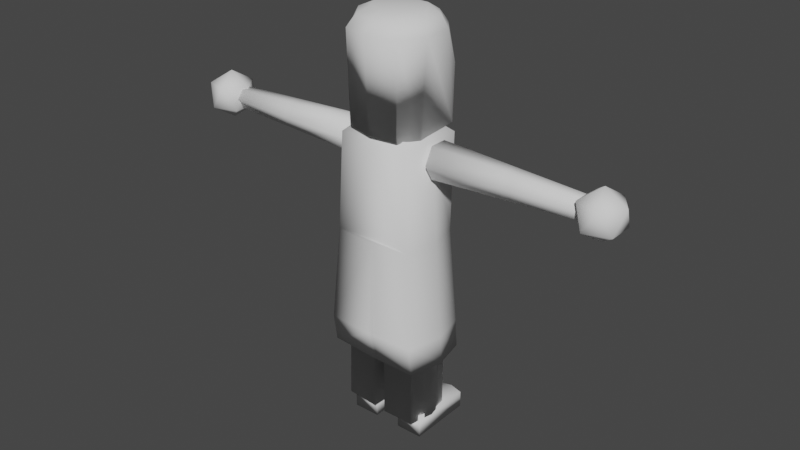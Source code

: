 # Source: MBlueVillager.blend  (saved by Blender 2.83.18; exported with 4.5.12 LTS)
import bpy
from mathutils import Matrix  # noqa: F401  (used for matrix-valued properties, if any)

bpy.ops.wm.read_factory_settings(use_empty=True)
scene = bpy.context.scene
scene.name = 'Scene'

# ---- collections
col_collection = bpy.data.collections.new('Collection'); scene.collection.children.link(col_collection)

# ---- materials (node trees are filled in below, after node groups)
mat_material = bpy.data.materials.new('Material')
mat_material.alpha_threshold = 0.0
mat_material.use_transparent_shadow = False
mat_material.line_color = (0.0, 0.0, 0.0, 1.0)

# ---- material node trees
mat_material.use_nodes = True; mat_material.node_tree.nodes.clear()
_N = mat_material.node_tree.nodes; _L = mat_material.node_tree.links
n0 = _N.new('ShaderNodeOutputMaterial'); n0.name = 'Material Output'; n0.location = (300, 300)
n1 = _N.new('ShaderNodeBsdfPrincipled'); n1.name = 'Principled BSDF'; n1.location = (10, 300)
n1.distribution = 'GGX'
n1.subsurface_method = 'BURLEY'
n1.inputs[2].default_value = 0.4
n1.inputs[3].default_value = 1.45
n1.inputs[27].default_value = (0.0, 0.0, 0.0, 1.0)
n1.inputs[28].default_value = 1.0
_L.new(n1.outputs[0], n0.inputs[0])
n0.is_active_output = True

# ---- world
world_world = bpy.data.worlds.new('World'); scene.world = world_world
world_world.use_nodes = True; world_world.node_tree.nodes.clear()
_N = world_world.node_tree.nodes; _L = world_world.node_tree.links
n0 = _N.new('ShaderNodeOutputWorld'); n0.name = 'World Output'; n0.location = (300, 300)
n1 = _N.new('ShaderNodeBackground'); n1.name = 'Background'; n1.location = (10, 300)
n1.inputs[0].default_value = (0.05088, 0.05088, 0.05088, 1.0)
_L.new(n1.outputs[0], n0.inputs[0])
n0.is_active_output = True
world_world.color = (0.05088, 0.05088, 0.05088)
world_world.use_sun_shadow = False
world_world.sun_shadow_jitter_overblur = 0.0

# ---- meshes
me_cube = bpy.data.meshes.new('Cube')
me_cube.from_pydata([(0.8054, 0.8463, 2.905), (0.4903, 0.5749, 0.6272), (0.8054, -0.7798, 2.905), (0.4903, -0.4212, 0.6272), (-0.8208, 0.8463, 2.905), (-0.5057, 0.5749, 0.6272), (-0.8208, -0.7798, 2.905), (-0.5057, -0.4212, 0.6272), (-0.007682, 0.6572, 0.6199), (-0.007682, -0.9142, 2.915), (-0.007682, -0.5035, 0.6199), (-0.007682, 1.242, 2.917), (-0.588, 0.07682, 0.6199), (1.158, 0.07682, 2.917), (-1.173, 0.07682, 2.917), (0.5726, 0.07682, 0.6199), (-0.007682, 0.07682, 3.435), (-1.061, 0.07682, 0.8933), (-0.9116, -0.8271, 0.9043), (-0.007682, 1.13, 0.8933), (-0.9116, 0.9807, 0.9043), (-0.007682, -0.9764, 0.8933), (0.8962, -0.8271, 0.9043), (1.046, 0.07682, 0.8933), (0.8962, 0.9807, 0.9043)], [], [(16, 14, 6), (21, 9, 6, 18), (17, 14, 4, 20), (23, 13, 2, 22), (19, 11, 0, 24), (20, 4, 11, 19), (22, 2, 9, 21), (16, 9, 2), (0, 11, 16), (24, 0, 13, 23), (18, 6, 14, 17), (4, 14, 16), (13, 16, 2), (9, 16, 6), (11, 4, 16), (13, 0, 16), (12, 7, 18, 17), (8, 5, 20, 19), (10, 3, 22, 21), (15, 1, 24, 23), (1, 8, 19, 24), (7, 10, 21, 18), (5, 12, 17, 20), (3, 15, 23, 22)])
me_cube.polygons.foreach_set('use_smooth', [True] * 24)
_uv = me_cube.uv_layers.new(name='UVMap')
_uv.uv.foreach_set('vector', [0.75, 0.625, 0.875, 0.625, 0.875, 0.75, 0.375, 0.875, 0.625, 0.875, 0.625, 1.0, 0.375, 1.0, 0.375, 0.125, 0.625, 0.125, 0.625, 0.25, 0.375, 0.25, 0.375, 0.625, 0.625, 0.625, 0.625, 0.75, 0.375, 0.75, 0.375, 0.375, 0.625, 0.375, 0.625, 0.5, 0.375, 0.5, 0.375, 0.25, 0.625, 0.25, 0.625, 0.375, 0.375, 0.375, 0.375, 0.75, 0.625, 0.75, 0.625, 0.875, 0.375, 0.875, 0.75, 0.625, 0.75, 0.75, 0.625, 0.75, 0.625, 0.5, 0.75, 0.5, 0.75, 0.625, 0.375, 0.5, 0.625, 0.5, 0.625, 0.625, 0.375, 0.625, 0.375, 0.0, 0.625, 0.0, 0.625, 0.125, 0.375, 0.125, 0.875, 0.5, 0.875, 0.625, 0.75, 0.625, 0.625, 0.625, 0.75, 0.625, 0.625, 0.75, 0.75, 0.75, 0.75, 0.625, 0.875, 0.75, 0.75, 0.5, 0.875, 0.5, 0.75, 0.625, 0.625, 0.625, 0.625, 0.5, 0.75, 0.625, 0.1428, 0.625, 0.1476, 0.7274, 0.125, 0.75, 0.125, 0.625, 0.25, 0.5178, 0.1476, 0.5226, 0.125, 0.5, 0.25, 0.5, 0.25, 0.7322, 0.3524, 0.7274, 0.375, 0.75, 0.25, 0.75, 0.3572, 0.625, 0.3524, 0.5226, 0.375, 0.5, 0.375, 0.625, 0.3524, 0.5226, 0.25, 0.5178, 0.25, 0.5, 0.375, 0.5, 0.1476, 0.7274, 0.25, 0.7322, 0.25, 0.75, 0.125, 0.75, 0.1476, 0.5226, 0.1428, 0.625, 0.125, 0.625, 0.125, 0.5, 0.3524, 0.7274, 0.3572, 0.625, 0.375, 0.625, 0.375, 0.75])
me_cube.materials.append(mat_material)
me_cube.use_remesh_preserve_volume = False
me_cube.use_remesh_preserve_attributes = False
me_cube.use_mirror_vertex_groups = False
me_cube.update()
me_cylinder_001 = bpy.data.meshes.new('Cylinder.001')
me_cylinder_001.from_pydata([(-6.941e-09, 0.7603, -0.5468), (-6.957e-08, 0.4192, 0.1469), (0.3363, 0.3989, 0.1469), (0.8473, 0.2746, -1.307), (0.5066, 0.1646, 0.1469), (0.8473, -0.276, -1.307), (0.5066, -0.1646, 0.1469), (0.5237, -0.7215, -1.307), (0.3131, -0.4309, 0.1469), (-7.229e-08, -0.8916, -1.307), (-3.2e-08, -0.5326, 0.1469), (-0.5237, -0.7215, -1.307), (-0.3131, -0.4309, 0.1469), (-0.8473, -0.276, -1.307), (-0.5066, -0.1646, 0.1469), (-0.8473, 0.2746, -1.307), (-0.5066, 0.1646, 0.1469), (-0.3363, 0.3989, 0.1469), (0.5878, 0.6832, -0.7067), (1.274e-08, 0.82, -0.7067), (0.8784, 0.309, -0.7067), (0.8978, -0.309, -0.7067), (0.5878, -0.809, -0.7067), (-7.468e-08, -1.0, -0.7067), (-0.5878, -0.809, -0.7067), (-0.8899, -0.309, -0.7067), (-0.876, 0.309, -0.7067), (-0.5878, 0.668, -0.7067), (3.004e-10, 0.6877, -0.1522), (1.029e-08, 0.8372, -1.649), (0.7347, 0.7135, -2.495), (0.7226, 0.689, -5.239), (0.7804, -0.3364, -5.299), (0.5699, -0.7789, -5.295), (-9.594e-08, -0.871, -5.2), (-0.5744, -0.7518, -5.167), (-0.8199, -0.3755, -5.194), (-0.7261, 0.4334, -5.197), (-0.7142, 0.7901, -2.852), (0.4791, 0.5492, -0.1474), (-6.299e-09, 0.6883, -0.1474), (0.7752, 0.2519, -0.1474), (0.7752, -0.2519, -0.1474), (0.4791, -0.6594, -0.1474), (-5.855e-08, -0.8151, -0.1474), (-0.4791, -0.6594, -0.1474), (-0.7752, -0.2519, -0.1474), (-0.7752, 0.2519, -0.1474), (-0.4791, 0.5355, -0.1474)], [(0, 29)], [(29, 19, 18, 30), (30, 18, 20, 31), (31, 20, 21, 32), (32, 21, 22, 33), (33, 22, 23, 34), (34, 23, 24, 35), (35, 24, 25, 36), (36, 25, 26, 37), (2, 1, 17, 16, 14, 12, 10, 8, 6, 4), (37, 26, 27, 38), (38, 27, 19, 29), (28, 19, 27, 48, 40), (21, 20, 41, 42), (22, 21, 42, 43), (20, 18, 39, 41), (23, 22, 43, 44), (24, 23, 44, 45), (25, 24, 45, 46), (26, 25, 46, 47), (27, 26, 47, 48), (18, 19, 28, 40, 39), (5, 3, 31, 32), (7, 5, 32, 33), (9, 7, 33, 34), (11, 9, 34, 35), (13, 11, 35, 36), (15, 13, 36, 37), (1, 2, 39, 40), (2, 4, 41, 39), (4, 6, 42, 41), (6, 8, 43, 42), (8, 10, 44, 43), (10, 12, 45, 44), (12, 14, 46, 45), (14, 16, 47, 46), (16, 17, 48, 47), (17, 1, 40, 48)])
me_cylinder_001.polygons.foreach_set('use_smooth', [True] * 37)
_uv = me_cylinder_001.uv_layers.new(name='UVMap')
_uv.uv.foreach_set('vector', [1.0, 0.5, 1.0, 1.0, 0.9, 1.0, 0.9, 0.5, 0.9, 0.5, 0.9, 1.0, 0.8, 1.0, 0.8, 0.5, 0.8, 0.5, 0.8, 1.0, 0.7, 1.0, 0.7, 0.5, 0.7, 0.5, 0.7, 1.0, 0.6, 1.0, 0.6, 0.5, 0.6, 0.5, 0.6, 1.0, 0.5, 1.0, 0.5, 0.5, 0.5, 0.5, 0.5, 1.0, 0.4, 1.0, 0.4, 0.5, 0.4, 0.5, 0.4, 1.0, 0.3, 1.0, 0.3, 0.5, 0.3, 0.5, 0.3, 1.0, 0.2, 1.0, 0.2, 0.5, 0.3307, 0.351, 0.25, 0.3625, 0.1693, 0.351, 0.1284, 0.2912, 0.1284, 0.2115, 0.1749, 0.1474, 0.25, 0.1229, 0.3251, 0.1474, 0.3716, 0.2115, 0.3716, 0.2912, 0.2, 0.5, 0.2, 1.0, 0.1, 1.0, 0.1, 0.5, 0.1, 0.5, 0.1, 1.0, -7.451e-08, 1.0, -7.451e-08, 0.5, 0.25, 0.4582, 0.25, 0.49, 0.1089, 0.4442, 0.135, 0.4083, 0.25, 0.4456, 0.4783, 0.1758, 0.4783, 0.3242, 0.436, 0.3104, 0.436, 0.1896, 0.3911, 0.05584, 0.4783, 0.1758, 0.436, 0.1896, 0.365, 0.09175, 0.4783, 0.3242, 0.3911, 0.4442, 0.365, 0.4083, 0.436, 0.3104, 0.25, 0.01, 0.3911, 0.05584, 0.365, 0.09175, 0.25, 0.05439, 0.1089, 0.05584, 0.25, 0.01, 0.25, 0.05439, 0.135, 0.09175, 0.02175, 0.1758, 0.1089, 0.05584, 0.135, 0.09175, 0.06396, 0.1896, 0.02175, 0.3242, 0.02175, 0.1758, 0.06396, 0.1896, 0.06396, 0.3104, 0.1089, 0.4442, 0.02175, 0.3242, 0.06396, 0.3104, 0.135, 0.4083, 0.3911, 0.4442, 0.25, 0.49, 0.25, 0.4582, 0.25, 0.4456, 0.365, 0.4083, 0.9458, 0.1864, 0.9458, 0.3136, 0.9783, 0.3242, 0.9783, 0.1758, 0.871, 0.08343, 0.9458, 0.1864, 0.9783, 0.1758, 0.8911, 0.05584, 0.75, 0.04411, 0.871, 0.08343, 0.8911, 0.05584, 0.75, 0.01, 0.629, 0.08343, 0.75, 0.04411, 0.75, 0.01, 0.6089, 0.05584, 0.5542, 0.1864, 0.629, 0.08343, 0.6089, 0.05584, 0.5217, 0.1758, 0.5542, 0.3136, 0.5542, 0.1864, 0.5217, 0.1758, 0.5217, 0.3242, 0.25, 0.3625, 0.3307, 0.351, 0.365, 0.4083, 0.25, 0.4456, 0.3307, 0.351, 0.3716, 0.2912, 0.436, 0.3104, 0.365, 0.4083, 0.3716, 0.2912, 0.3716, 0.2115, 0.436, 0.1896, 0.436, 0.3104, 0.3716, 0.2115, 0.3251, 0.1474, 0.365, 0.09175, 0.436, 0.1896, 0.3251, 0.1474, 0.25, 0.1229, 0.25, 0.05439, 0.365, 0.09175, 0.25, 0.1229, 0.1749, 0.1474, 0.135, 0.09175, 0.25, 0.05439, 0.1749, 0.1474, 0.1284, 0.2115, 0.06396, 0.1896, 0.135, 0.09175, 0.1284, 0.2115, 0.1284, 0.2912, 0.06396, 0.3104, 0.06396, 0.1896, 0.1284, 0.2912, 0.1693, 0.351, 0.135, 0.4083, 0.06396, 0.3104, 0.1693, 0.351, 0.25, 0.3625, 0.25, 0.4456, 0.135, 0.4083])
me_cylinder_001.use_remesh_fix_poles = True
me_cylinder_001.use_remesh_preserve_attributes = False
me_cylinder_001.use_mirror_vertex_groups = False
me_cylinder_001.update()
me_icosphere = bpy.data.meshes.new('Icosphere')
me_icosphere.from_pydata([(-3.928, 0.7164, -0.0009856), (2.561, 0.4204, -0.000986), (-3.928, 0.3629, -0.6489), (2.561, 0.2149, -0.3777), (-3.928, -0.3442, -0.6489), (2.561, -0.1962, -0.3777), (-3.928, -0.6977, -0.0009856), (2.561, -0.4018, -0.0009859), (-3.928, -0.3442, 0.647), (2.561, -0.1962, 0.3758), (-3.928, 0.3629, 0.647), (2.561, 0.2149, 0.3758), (-0.5415, 0.5619, -0.0009858), (-0.5415, 0.2856, -0.5074), (-0.5415, -0.267, -0.5074), (-0.5415, -0.5432, -0.0009858), (-0.5415, -0.267, 0.5054), (-0.5415, 0.2856, 0.5054), (-0.8883, 0.2935, -0.5219), (-0.8883, -0.2749, -0.5219), (-0.8883, -0.5591, -0.0009857), (-0.8883, -0.2749, 0.5199), (-0.8883, 0.2935, 0.5199), (-0.8883, 0.5778, -0.0009858)], [], [(12, 1, 3, 13), (13, 3, 5, 14), (14, 5, 7, 15), (15, 7, 9, 16), (3, 1, 11, 9, 7, 5), (16, 9, 11, 17), (17, 11, 1, 12), (0, 2, 4, 6, 8, 10), (22, 17, 12, 23), (21, 16, 17, 22), (20, 15, 16, 21), (19, 14, 15, 20), (18, 13, 14, 19), (23, 12, 13, 18), (0, 23, 18, 2), (2, 18, 19, 4), (4, 19, 20, 6), (6, 20, 21, 8), (8, 21, 22, 10), (10, 22, 23, 0)])
me_icosphere.polygons.foreach_set('use_smooth', [True] * 20)
_uv = me_icosphere.uv_layers.new(name='UVMap')
_uv.uv.foreach_set('vector', [1.0, 0.7609, 1.0, 1.0, 0.8333, 1.0, 0.8333, 0.7609, 0.8333, 0.7609, 0.8333, 1.0, 0.6667, 1.0, 0.6667, 0.7609, 0.6667, 0.7609, 0.6667, 1.0, 0.5, 1.0, 0.5, 0.7609, 0.5, 0.7609, 0.5, 1.0, 0.3333, 1.0, 0.3333, 0.7609, 0.4578, 0.37, 0.25, 0.49, 0.04215, 0.37, 0.04215, 0.13, 0.25, 0.01, 0.4578, 0.13, 0.3333, 0.7609, 0.3333, 1.0, 0.1667, 1.0, 0.1667, 0.7609, 0.1667, 0.7609, 0.1667, 1.0, -8.941e-08, 1.0, -8.941e-08, 0.7609, 0.75, 0.49, 0.9578, 0.37, 0.9578, 0.13, 0.75, 0.01, 0.5422, 0.13, 0.5422, 0.37, 0.1667, 0.7342, 0.1667, 0.7609, -8.941e-08, 0.7609, -8.941e-08, 0.7342, 0.3333, 0.7342, 0.3333, 0.7609, 0.1667, 0.7609, 0.1667, 0.7342, 0.5, 0.7342, 0.5, 0.7609, 0.3333, 0.7609, 0.3333, 0.7342, 0.6667, 0.7342, 0.6667, 0.7609, 0.5, 0.7609, 0.5, 0.7342, 0.8333, 0.7342, 0.8333, 0.7609, 0.6667, 0.7609, 0.6667, 0.7342, 1.0, 0.7342, 1.0, 0.7609, 0.8333, 0.7609, 0.8333, 0.7342, 1.0, 0.5, 1.0, 0.7342, 0.8333, 0.7342, 0.8333, 0.5, 0.8333, 0.5, 0.8333, 0.7342, 0.6667, 0.7342, 0.6667, 0.5, 0.6667, 0.5, 0.6667, 0.7342, 0.5, 0.7342, 0.5, 0.5, 0.5, 0.5, 0.5, 0.7342, 0.3333, 0.7342, 0.3333, 0.5, 0.3333, 0.5, 0.3333, 0.7342, 0.1667, 0.7342, 0.1667, 0.5, 0.1667, 0.5, 0.1667, 0.7342, -8.941e-08, 0.7342, -8.941e-08, 0.5])
me_icosphere.use_remesh_fix_poles = True
me_icosphere.use_remesh_preserve_attributes = False
me_icosphere.use_mirror_vertex_groups = False
me_icosphere.update()
me_icosphere_001 = bpy.data.meshes.new('Icosphere.001')
me_icosphere_001.from_pydata([(3.959, -0.6977, -0.0009858), (-2.53, -0.4018, -0.0009856), (3.959, -0.3442, -0.6489), (-2.53, -0.1962, -0.3777), (3.959, 0.3629, -0.6489), (-2.53, 0.2149, -0.3777), (3.959, 0.7164, -0.0009857), (-2.53, 0.4204, -0.0009856), (3.959, 0.3629, 0.647), (-2.53, 0.2149, 0.3758), (3.959, -0.3442, 0.647), (-2.53, -0.1962, 0.3758), (0.5727, -0.5432, -0.0009857), (0.5727, -0.267, -0.5074), (0.5727, 0.2856, -0.5074), (0.5727, 0.5619, -0.0009856), (0.5727, 0.2856, 0.5054), (0.5727, -0.267, 0.5054), (0.9195, -0.2749, -0.5219), (0.9195, 0.2935, -0.5219), (0.9195, 0.5778, -0.0009856), (0.9195, 0.2935, 0.5199), (0.9195, -0.2749, 0.5199), (0.9195, -0.5591, -0.0009857)], [], [(12, 1, 3, 13), (13, 3, 5, 14), (14, 5, 7, 15), (15, 7, 9, 16), (3, 1, 11, 9, 7, 5), (16, 9, 11, 17), (17, 11, 1, 12), (0, 2, 4, 6, 8, 10), (22, 17, 12, 23), (21, 16, 17, 22), (20, 15, 16, 21), (19, 14, 15, 20), (18, 13, 14, 19), (23, 12, 13, 18), (0, 23, 18, 2), (2, 18, 19, 4), (4, 19, 20, 6), (6, 20, 21, 8), (8, 21, 22, 10), (10, 22, 23, 0)])
me_icosphere_001.polygons.foreach_set('use_smooth', [True] * 20)
_uv = me_icosphere_001.uv_layers.new(name='UVMap')
_uv.uv.foreach_set('vector', [1.0, 0.7609, 1.0, 1.0, 0.8333, 1.0, 0.8333, 0.7609, 0.8333, 0.7609, 0.8333, 1.0, 0.6667, 1.0, 0.6667, 0.7609, 0.6667, 0.7609, 0.6667, 1.0, 0.5, 1.0, 0.5, 0.7609, 0.5, 0.7609, 0.5, 1.0, 0.3333, 1.0, 0.3333, 0.7609, 0.4578, 0.37, 0.25, 0.49, 0.04215, 0.37, 0.04215, 0.13, 0.25, 0.01, 0.4578, 0.13, 0.3333, 0.7609, 0.3333, 1.0, 0.1667, 1.0, 0.1667, 0.7609, 0.1667, 0.7609, 0.1667, 1.0, -8.941e-08, 1.0, -8.941e-08, 0.7609, 0.75, 0.49, 0.9578, 0.37, 0.9578, 0.13, 0.75, 0.01, 0.5422, 0.13, 0.5422, 0.37, 0.1667, 0.7342, 0.1667, 0.7609, -8.941e-08, 0.7609, -8.941e-08, 0.7342, 0.3333, 0.7342, 0.3333, 0.7609, 0.1667, 0.7609, 0.1667, 0.7342, 0.5, 0.7342, 0.5, 0.7609, 0.3333, 0.7609, 0.3333, 0.7342, 0.6667, 0.7342, 0.6667, 0.7609, 0.5, 0.7609, 0.5, 0.7342, 0.8333, 0.7342, 0.8333, 0.7609, 0.6667, 0.7609, 0.6667, 0.7342, 1.0, 0.7342, 1.0, 0.7609, 0.8333, 0.7609, 0.8333, 0.7342, 1.0, 0.5, 1.0, 0.7342, 0.8333, 0.7342, 0.8333, 0.5, 0.8333, 0.5, 0.8333, 0.7342, 0.6667, 0.7342, 0.6667, 0.5, 0.6667, 0.5, 0.6667, 0.7342, 0.5, 0.7342, 0.5, 0.5, 0.5, 0.5, 0.5, 0.7342, 0.3333, 0.7342, 0.3333, 0.5, 0.3333, 0.5, 0.3333, 0.7342, 0.1667, 0.7342, 0.1667, 0.5, 0.1667, 0.5, 0.1667, 0.7342, -8.941e-08, 0.7342, -8.941e-08, 0.5])
me_icosphere_001.use_remesh_fix_poles = True
me_icosphere_001.use_remesh_preserve_attributes = False
me_icosphere_001.use_mirror_vertex_groups = False
me_icosphere_001.update()
me_cube_003 = bpy.data.meshes.new('Cube.003')
me_cube_003.from_pydata([(0.03457, 1.067, 4.068), (-1.988, -0.9088, 13.14), (-2.23, 1.017, 13.14), (2.03, -0.9259, 13.14), (2.272, 0.9824, 13.14), (-2.271, -0.9477, 5.077), (-2.071, 0.9565, 5.077), (2.171, 0.9518, 5.077), (2.119, -0.9477, 5.077), (0.004187, 1.248, 13.14), (0.004187, -0.936, 13.14), (0.06158, -1.043, 5.077), (0.06158, 1.05, 5.077), (-2.358, 0.05391, 13.14), (2.327, 0.05391, 13.14), (2.555, 0.05097, 5.077), (-2.564, 0.05097, 5.077), (2.442, 0.05434, -5.132), (2.174, 0.7485, -5.131), (0.2877, -0.7206, -5.137), (2.132, -0.7206, -5.135), (0.2869, 0.8273, -5.133), (-2.332, 0.03409, -5.058), (-2.146, -0.6576, -5.059), (-0.2468, 0.8179, -5.148), (-2.006, 0.8046, -5.055), (-0.3006, -0.7275, -5.057), (2.511, 1.078, -2.934), (2.454, -1.047, -2.934), (0.1344, 1.182, -2.934), (0.1344, -1.097, -2.934), (2.919, 0.06741, -2.934), (-2.661, -1.078, -2.749), (-0.05138, 1.187, -2.873), (-2.443, 1.086, -2.749), (-0.03368, -1.181, -2.783), (-2.979, 0.05467, -2.749), (-1.026, 0.06215, 14.3), (-0.9705, 0.6089, 14.3), (0.006216, 0.7399, 14.3), (0.9976, 0.5893, 14.3), (1.022, 0.06215, 14.3), (0.8918, -0.4942, 14.3), (0.006216, -0.4999, 14.3), (-0.8645, -0.4845, 14.3), (-2.922, 0.04491, -5.047), (-2.655, -0.9513, -5.047), (-0.2959, 1.128, -5.158), (-2.471, 1.112, -5.047), (-0.3588, -1.038, -5.047), (3.045, 0.05445, -5.14), (2.664, 1.042, -5.14), (0.3331, -1.03, -5.14), (2.612, -1.03, -5.14), (0.3331, 1.139, -5.14), (2.446, 0.05668, -10.56), (2.178, 0.7508, -10.56), (0.2911, -0.7183, -10.56), (2.136, -0.7182, -10.56), (0.2903, 0.8296, -10.56), (-2.389, 0.01585, -10.37), (-2.203, -0.6758, -10.37), (-0.3043, 0.7997, -10.46), (-2.063, 0.7863, -10.37), (-0.3581, -0.7458, -10.37)], [], [(35, 32, 46, 49), (16, 13, 2, 6), (10, 1, 5, 11, 8, 3), (15, 14, 3, 8), (31, 15, 8, 28), (29, 12, 7, 27), (28, 8, 11, 30), (9, 4, 7, 12, 6, 2), (34, 6, 12, 0, 33), (36, 34, 48, 45), (32, 36, 45, 46), (27, 7, 15, 31), (7, 4, 14, 15), (5, 1, 13, 16), (35, 49, 52, 30), (51, 27, 31, 50), (53, 28, 30, 52), (54, 29, 27, 51), (50, 31, 28, 53), (5, 16, 36, 32), (29, 54, 47, 33), (12, 29, 33, 0), (16, 6, 34, 36), (48, 34, 33, 47), (11, 5, 32, 35), (35, 30, 11), (1, 10, 43, 44), (37, 44, 43, 42, 41, 40, 39, 38), (9, 2, 38, 39), (4, 9, 39, 40), (14, 4, 40, 41), (10, 3, 42, 43), (13, 1, 44, 37), (3, 14, 41, 42), (2, 13, 37, 38), (25, 24, 62, 63), (22, 23, 46, 45), (24, 25, 48, 47), (23, 26, 49, 46), (17, 18, 51, 50), (19, 20, 53, 52), (18, 21, 54, 51), (25, 22, 45, 48), (20, 17, 50, 53), (26, 19, 52, 49), (21, 24, 47, 54), (19, 21, 59, 57), (26, 24, 21, 19), (57, 59, 56, 55, 58), (17, 20, 58, 55), (21, 18, 56, 59), (18, 17, 55, 56), (20, 19, 57, 58), (60, 63, 62, 64, 61), (24, 26, 64, 62), (22, 25, 63, 60), (26, 23, 61, 64), (23, 22, 60, 61)])
me_cube_003.polygons.foreach_set('use_smooth', [True] * 58)
_uv = me_cube_003.uv_layers.new(name='UVMap')
_uv.uv.foreach_set('vector', [0.4857, 0.875, 0.4857, 1.0, 0.375, 1.0, 0.375, 0.875, 0.5883, 0.125, 0.625, 0.125, 0.625, 0.25, 0.5883, 0.25, 0.625, 0.875, 0.625, 1.0, 0.5883, 1.0, 0.5883, 0.875, 0.5883, 0.75, 0.625, 0.75, 0.5883, 0.625, 0.625, 0.625, 0.625, 0.75, 0.5883, 0.75, 0.4801, 0.625, 0.5883, 0.625, 0.5883, 0.75, 0.4801, 0.75, 0.4801, 0.375, 0.5883, 0.375, 0.5883, 0.5, 0.4801, 0.5, 0.4801, 0.75, 0.5883, 0.75, 0.5883, 0.875, 0.4801, 0.875, 0.625, 0.375, 0.625, 0.5, 0.5883, 0.5, 0.5883, 0.375, 0.5883, 0.25, 0.625, 0.25, 0.4857, 0.25, 0.5883, 0.25, 0.5883, 0.375, 0.5883, 0.375, 0.4857, 0.375, 0.4857, 0.125, 0.4857, 0.25, 0.375, 0.25, 0.375, 0.125, 0.4857, 0.0, 0.4857, 0.125, 0.375, 0.125, 0.375, 0.0, 0.4801, 0.5, 0.5883, 0.5, 0.5883, 0.625, 0.4801, 0.625, 0.5883, 0.5, 0.625, 0.5, 0.625, 0.625, 0.5883, 0.625, 0.5883, 0.0, 0.625, 0.0, 0.625, 0.125, 0.5883, 0.125, 0.4857, 0.875, 0.375, 0.875, 0.375, 0.875, 0.4801, 0.875, 0.375, 0.5, 0.4801, 0.5, 0.4801, 0.625, 0.375, 0.625, 0.375, 0.75, 0.4801, 0.75, 0.4801, 0.875, 0.375, 0.875, 0.375, 0.375, 0.4801, 0.375, 0.4801, 0.5, 0.375, 0.5, 0.375, 0.625, 0.4801, 0.625, 0.4801, 0.75, 0.375, 0.75, 0.5883, 0.0, 0.5883, 0.125, 0.4857, 0.125, 0.4857, 0.0, 0.4801, 0.375, 0.375, 0.375, 0.375, 0.375, 0.4857, 0.375, 0.5883, 0.375, 0.4801, 0.375, 0.4857, 0.375, 0.5883, 0.375, 0.5883, 0.125, 0.5883, 0.25, 0.4857, 0.25, 0.4857, 0.125, 0.375, 0.25, 0.4857, 0.25, 0.4857, 0.375, 0.375, 0.375, 0.5883, 0.875, 0.5883, 1.0, 0.4857, 1.0, 0.4857, 0.875, 0.4857, 0.875, 0.4801, 0.875, 0.5883, 0.875, 0.625, 1.0, 0.625, 0.875, 0.625, 0.875, 0.625, 1.0, 0.875, 0.625, 0.875, 0.75, 0.75, 0.75, 0.625, 0.75, 0.625, 0.625, 0.625, 0.5, 0.75, 0.5, 0.875, 0.5, 0.625, 0.375, 0.625, 0.25, 0.625, 0.25, 0.625, 0.375, 0.625, 0.5, 0.625, 0.375, 0.625, 0.375, 0.625, 0.5, 0.625, 0.625, 0.625, 0.5, 0.625, 0.5, 0.625, 0.625, 0.625, 0.875, 0.625, 0.75, 0.625, 0.75, 0.625, 0.875, 0.625, 0.125, 0.625, 0.0, 0.625, 0.0, 0.625, 0.125, 0.625, 0.75, 0.625, 0.625, 0.625, 0.625, 0.625, 0.75, 0.625, 0.25, 0.625, 0.125, 0.625, 0.125, 0.625, 0.25, 0.375, 0.2716, 0.375, 0.4076, 0.375, 0.4076, 0.375, 0.2716, 0.375, 0.2514, 0.375, 0.8769, 0.375, 1.0, 0.375, 0.125, 0.375, 0.4076, 0.375, 0.2716, 0.375, 0.25, 0.375, 0.375, 0.375, 0.8769, 0.375, 0.8319, 0.375, 0.875, 0.375, 1.0, 0.375, 0.6227, 0.375, 0.5177, 0.375, 0.5, 0.375, 0.625, 0.375, 0.8259, 0.375, 0.7317, 0.375, 0.75, 0.375, 0.875, 0.375, 0.5177, 0.375, 0.4147, 0.375, 0.375, 0.375, 0.5, 0.375, 0.2716, 0.375, 0.2514, 0.375, 0.125, 0.375, 0.25, 0.375, 0.7317, 0.375, 0.6227, 0.375, 0.625, 0.375, 0.75, 0.375, 0.8319, 0.375, 0.8259, 0.375, 0.875, 0.375, 0.875, 0.375, 0.4147, 0.375, 0.4076, 0.375, 0.375, 0.375, 0.375, 0.375, 0.8259, 0.375, 0.4147, 0.375, 0.4147, 0.375, 0.8259, 0.375, 0.8319, 0.375, 0.4076, 0.375, 0.4147, 0.375, 0.8259, 0.375, 0.8259, 0.375, 0.4147, 0.375, 0.5177, 0.375, 0.6227, 0.375, 0.7317, 0.375, 0.6227, 0.375, 0.7317, 0.375, 0.7317, 0.375, 0.6227, 0.375, 0.4147, 0.375, 0.5177, 0.375, 0.5177, 0.375, 0.4147, 0.375, 0.5177, 0.375, 0.6227, 0.375, 0.6227, 0.375, 0.5177, 0.375, 0.7317, 0.375, 0.8259, 0.375, 0.8259, 0.375, 0.7317, 0.375, 0.2514, 0.375, 0.2716, 0.375, 0.4076, 0.375, 0.8319, 0.375, 0.8769, 0.375, 0.4076, 0.375, 0.8319, 0.375, 0.8319, 0.375, 0.4076, 0.375, 0.2514, 0.375, 0.2716, 0.375, 0.2716, 0.375, 0.2514, 0.375, 0.8319, 0.375, 0.8769, 0.375, 0.8769, 0.375, 0.8319, 0.375, 0.8769, 0.375, 0.2514, 0.375, 0.2514, 0.375, 0.8769])
me_cube_003.use_remesh_fix_poles = True
me_cube_003.use_remesh_preserve_attributes = False
me_cube_003.use_mirror_vertex_groups = False
me_cube_003.update()
me_cube_001 = bpy.data.meshes.new('Cube.001')
me_cube_001.from_pydata([(-0.757, -0.9661, -0.8544), (-0.757, -0.9661, 1.146), (-0.757, 1.034, -0.8544), (-0.757, 1.034, 0.5254), (0.7589, -0.9661, -0.8544), (0.7589, -0.9661, 1.146), (0.7589, 1.034, -0.8544), (0.7589, 1.034, 0.5254), (-0.0328, 1.149, -0.8544), (-0.0328, 1.149, 0.5254), (-0.0328, -0.9661, -0.8544), (-0.0328, -0.9661, 1.146)], [], [(0, 1, 3, 2), (8, 9, 7, 6), (6, 7, 5, 4), (10, 11, 1, 0), (8, 6, 4, 10), (9, 3, 1, 11), (7, 9, 11, 5), (2, 8, 10, 0), (4, 5, 11, 10), (2, 3, 9, 8)])
me_cube_001.polygons.foreach_set('use_smooth', [True] * 10)
_uv = me_cube_001.uv_layers.new(name='UVMap')
_uv.uv.foreach_set('vector', [0.375, 0.0, 0.625, 0.0, 0.625, 0.25, 0.375, 0.25, 0.375, 0.375, 0.625, 0.375, 0.625, 0.5, 0.375, 0.5, 0.375, 0.5, 0.625, 0.5, 0.625, 0.75, 0.375, 0.75, 0.375, 0.875, 0.625, 0.875, 0.625, 1.0, 0.375, 1.0, 0.25, 0.5, 0.375, 0.5, 0.375, 0.75, 0.25, 0.75, 0.75, 0.5, 0.875, 0.5, 0.875, 0.75, 0.75, 0.75, 0.625, 0.5, 0.75, 0.5, 0.75, 0.75, 0.625, 0.75, 0.125, 0.5, 0.25, 0.5, 0.25, 0.75, 0.125, 0.75, 0.375, 0.75, 0.625, 0.75, 0.625, 0.875, 0.375, 0.875, 0.375, 0.25, 0.625, 0.25, 0.625, 0.375, 0.375, 0.375])
me_cube_001.use_remesh_fix_poles = True
me_cube_001.use_remesh_preserve_attributes = False
me_cube_001.use_mirror_vertex_groups = False
me_cube_001.update()
me_cube_002 = bpy.data.meshes.new('Cube.002')
me_cube_002.from_pydata([(-0.757, -0.9661, -0.8544), (-0.757, -0.9661, 1.146), (-0.757, 1.034, -0.8544), (-0.757, 1.034, 0.5254), (0.7589, -0.9661, -0.8544), (0.7589, -0.9661, 1.146), (0.7589, 1.034, -0.8544), (0.7589, 1.034, 0.5254), (-0.0328, 1.149, -0.8544), (-0.0328, 1.149, 0.5254), (-0.0328, -0.9661, -0.8544), (-0.0328, -0.9661, 1.146)], [], [(0, 1, 3, 2), (8, 9, 7, 6), (6, 7, 5, 4), (10, 11, 1, 0), (8, 6, 4, 10), (9, 3, 1, 11), (7, 9, 11, 5), (2, 8, 10, 0), (4, 5, 11, 10), (2, 3, 9, 8)])
me_cube_002.polygons.foreach_set('use_smooth', [True] * 10)
_uv = me_cube_002.uv_layers.new(name='UVMap')
_uv.uv.foreach_set('vector', [0.375, 0.0, 0.625, 0.0, 0.625, 0.25, 0.375, 0.25, 0.375, 0.375, 0.625, 0.375, 0.625, 0.5, 0.375, 0.5, 0.375, 0.5, 0.625, 0.5, 0.625, 0.75, 0.375, 0.75, 0.375, 0.875, 0.625, 0.875, 0.625, 1.0, 0.375, 1.0, 0.25, 0.5, 0.375, 0.5, 0.375, 0.75, 0.25, 0.75, 0.75, 0.5, 0.875, 0.5, 0.875, 0.75, 0.75, 0.75, 0.625, 0.5, 0.75, 0.5, 0.75, 0.75, 0.625, 0.75, 0.125, 0.5, 0.25, 0.5, 0.25, 0.75, 0.125, 0.75, 0.375, 0.75, 0.625, 0.75, 0.625, 0.875, 0.375, 0.875, 0.375, 0.25, 0.625, 0.25, 0.625, 0.375, 0.375, 0.375])
me_cube_002.use_remesh_fix_poles = True
me_cube_002.use_remesh_preserve_attributes = False
me_cube_002.use_mirror_vertex_groups = False
me_cube_002.update()
me_icosphere_002 = bpy.data.meshes.new('Icosphere.002')
me_icosphere_002.from_pydata([(2.796, -0.02102, -0.9978), (3.52, -0.5467, -0.445), (2.52, -0.8717, -0.445), (1.902, -0.02102, -0.445), (2.52, 0.8296, -0.445), (3.52, 0.5047, -0.445), (3.073, -0.8717, 0.4494), (2.073, -0.5467, 0.4494), (2.073, 0.5047, 0.4494), (3.073, 0.8296, 0.4494), (3.691, -0.02102, 0.4494), (2.796, -0.02102, 1.002)], [], [(0, 1, 2), (1, 0, 5), (0, 2, 3), (0, 3, 4), (0, 4, 5), (1, 5, 10), (2, 1, 6), (3, 2, 7), (4, 3, 8), (5, 4, 9), (1, 10, 6), (2, 6, 7), (3, 7, 8), (4, 8, 9), (5, 9, 10), (6, 10, 11), (7, 6, 11), (8, 7, 11), (9, 8, 11), (10, 9, 11)])
me_icosphere_002.polygons.foreach_set('use_smooth', [True] * 20)
_uv = me_icosphere_002.uv_layers.new(name='UVMap')
_uv.uv.foreach_set('vector', [0.8182, 0.0, 0.7273, 0.1575, 0.9091, 0.1575, 0.7273, 0.1575, 0.6364, 0.0, 0.5455, 0.1575, 0.09091, 0.0, 0.0, 0.1575, 0.1818, 0.1575, 0.2727, 0.0, 0.1818, 0.1575, 0.3636, 0.1575, 0.4545, 0.0, 0.3636, 0.1575, 0.5455, 0.1575, 0.7273, 0.1575, 0.5455, 0.1575, 0.6364, 0.3149, 0.9091, 0.1575, 0.7273, 0.1575, 0.8182, 0.3149, 0.1818, 0.1575, 0.0, 0.1575, 0.09091, 0.3149, 0.3636, 0.1575, 0.1818, 0.1575, 0.2727, 0.3149, 0.5455, 0.1575, 0.3636, 0.1575, 0.4545, 0.3149, 0.7273, 0.1575, 0.6364, 0.3149, 0.8182, 0.3149, 0.9091, 0.1575, 0.8182, 0.3149, 1.0, 0.3149, 0.1818, 0.1575, 0.09091, 0.3149, 0.2727, 0.3149, 0.3636, 0.1575, 0.2727, 0.3149, 0.4545, 0.3149, 0.5455, 0.1575, 0.4545, 0.3149, 0.6364, 0.3149, 0.8182, 0.3149, 0.6364, 0.3149, 0.7273, 0.4724, 1.0, 0.3149, 0.8182, 0.3149, 0.9091, 0.4724, 0.2727, 0.3149, 0.09091, 0.3149, 0.1818, 0.4724, 0.4545, 0.3149, 0.2727, 0.3149, 0.3636, 0.4724, 0.6364, 0.3149, 0.4545, 0.3149, 0.5455, 0.4724])
me_icosphere_002.use_remesh_fix_poles = True
me_icosphere_002.use_remesh_preserve_attributes = False
me_icosphere_002.use_mirror_vertex_groups = False
me_icosphere_002.update()
me_icosphere_003 = bpy.data.meshes.new('Icosphere.003')
me_icosphere_003.from_pydata([(-2.867, -0.02102, -0.9978), (-2.143, -0.5467, -0.445), (-3.143, -0.8717, -0.445), (-3.761, -0.02102, -0.445), (-3.143, 0.8296, -0.445), (-2.143, 0.5047, -0.445), (-2.59, -0.8717, 0.4494), (-3.59, -0.5467, 0.4494), (-3.59, 0.5047, 0.4494), (-2.59, 0.8296, 0.4494), (-1.972, -0.02102, 0.4494), (-2.867, -0.02102, 1.002)], [], [(0, 1, 2), (1, 0, 5), (0, 2, 3), (0, 3, 4), (0, 4, 5), (1, 5, 10), (2, 1, 6), (3, 2, 7), (4, 3, 8), (5, 4, 9), (1, 10, 6), (2, 6, 7), (3, 7, 8), (4, 8, 9), (5, 9, 10), (6, 10, 11), (7, 6, 11), (8, 7, 11), (9, 8, 11), (10, 9, 11)])
me_icosphere_003.polygons.foreach_set('use_smooth', [True] * 20)
_uv = me_icosphere_003.uv_layers.new(name='UVMap')
_uv.uv.foreach_set('vector', [0.8182, 0.0, 0.7273, 0.1575, 0.9091, 0.1575, 0.7273, 0.1575, 0.6364, 0.0, 0.5455, 0.1575, 0.09091, 0.0, 0.0, 0.1575, 0.1818, 0.1575, 0.2727, 0.0, 0.1818, 0.1575, 0.3636, 0.1575, 0.4545, 0.0, 0.3636, 0.1575, 0.5455, 0.1575, 0.7273, 0.1575, 0.5455, 0.1575, 0.6364, 0.3149, 0.9091, 0.1575, 0.7273, 0.1575, 0.8182, 0.3149, 0.1818, 0.1575, 0.0, 0.1575, 0.09091, 0.3149, 0.3636, 0.1575, 0.1818, 0.1575, 0.2727, 0.3149, 0.5455, 0.1575, 0.3636, 0.1575, 0.4545, 0.3149, 0.7273, 0.1575, 0.6364, 0.3149, 0.8182, 0.3149, 0.9091, 0.1575, 0.8182, 0.3149, 1.0, 0.3149, 0.1818, 0.1575, 0.09091, 0.3149, 0.2727, 0.3149, 0.3636, 0.1575, 0.2727, 0.3149, 0.4545, 0.3149, 0.5455, 0.1575, 0.4545, 0.3149, 0.6364, 0.3149, 0.8182, 0.3149, 0.6364, 0.3149, 0.7273, 0.4724, 1.0, 0.3149, 0.8182, 0.3149, 0.9091, 0.4724, 0.2727, 0.3149, 0.09091, 0.3149, 0.1818, 0.4724, 0.4545, 0.3149, 0.2727, 0.3149, 0.3636, 0.4724, 0.6364, 0.3149, 0.4545, 0.3149, 0.5455, 0.4724])
me_icosphere_003.use_remesh_fix_poles = True
me_icosphere_003.use_remesh_preserve_attributes = False
me_icosphere_003.use_mirror_vertex_groups = False
me_icosphere_003.update()
arm_armature = bpy.data.armatures.new('Armature')  # bones are not reproduced

# ---- objects
ob_body = bpy.data.objects.new('Body', me_cube)
ob_hat = bpy.data.objects.new('Hat', me_cylinder_001)
ob_armr = bpy.data.objects.new('ArmR', me_icosphere)
ob_arml = bpy.data.objects.new('ArmL', me_icosphere_001)
ob_legs = bpy.data.objects.new('Legs', me_cube_003)
ob_footr = bpy.data.objects.new('FootR', me_cube_001)
ob_footl = bpy.data.objects.new('FootL', me_cube_002)
ob_armature = bpy.data.objects.new('Armature', arm_armature)
ob_armr_001 = bpy.data.objects.new('ArmR.001', me_icosphere_002)
ob_arml_001 = bpy.data.objects.new('ArmL.001', me_icosphere_003)

# ---- transforms, parenting, visibility, modifiers, constraints
ob_body.parent = ob_armature
ob_body.matrix_parent_inverse = Matrix(((1.0, -0.0, 0.0, 0.04313), (-0.0, 1.0, -0.0, -0.06971), (0.0, -0.0, 1.0, 4.34), (-0.0, 0.0, -0.0, 1.0)))
ob_body.location = (0.007682, -0.07682, -1.905)
ob_body.lock_rotations_4d = False
ob_body.empty_display_type = 'ARROWS'
ob_body.lineart.crease_threshold = 0.0
_vg = ob_body.vertex_groups.new(name='Bone')
_vg = ob_body.vertex_groups.new(name='Bone.001')
for _i, _w in zip([0, 1, 2, 3, 4, 5, 6, 7, 8, 9, 10, 11, 12, 13, 14, 15, 16, 17, 18, 19, 20, 21, 22, 23, 24], [0.9947, 0.848, 0.9948, 0.8777, 0.9959, 0.8787, 0.9951, 0.8588, 0.9066, 0.996, 0.8896, 0.9966, 0.8886, 0.9957, 0.9967, 0.8731, 0.9999, 0.9681, 0.9607, 0.9703, 0.9671, 0.964, 0.9621, 0.9618, 0.9593]): _vg.add([_i], _w, 'REPLACE')
_vg = ob_body.vertex_groups.new(name='Bone.002')
_vg = ob_body.vertex_groups.new(name='Bone.003')
for _i, _w in zip([5, 7, 8, 10, 12, 17, 18], [0.08991, 0.1184, 0.03013, 0.04922, 0.1023, 0.003525, 0.01057]): _vg.add([_i], _w, 'REPLACE')
_vg = ob_body.vertex_groups.new(name='Bone.007')
_vg = ob_body.vertex_groups.new(name='Bone.005')
_vg = ob_body.vertex_groups.new(name='Bone.004')
for _i, _w in zip([1, 3, 5, 8, 10, 15, 22, 23, 24], [0.1425, 0.09728, 0.01269, 0.05335, 0.0582, 0.1204, 0.008958, 0.01828, 0.02191]): _vg.add([_i], _w, 'REPLACE')
_vg = ob_body.vertex_groups.new(name='Bone.008')
_vg = ob_body.vertex_groups.new(name='Bone.006')
_vg = ob_body.vertex_groups.new(name='Bone.009')
_vg = ob_body.vertex_groups.new(name='Bone.012')
_vg = ob_body.vertex_groups.new(name='Bone.014')
_vg = ob_body.vertex_groups.new(name='Bone.015')
_vg = ob_body.vertex_groups.new(name='Bone.010')
_vg = ob_body.vertex_groups.new(name='Bone.011')
_vg = ob_body.vertex_groups.new(name='Bone.013')
_vg = ob_body.vertex_groups.new(name='Bone.016')
_m = ob_body.modifiers.new('Armature', 'ARMATURE')
_m.object = ob_armature
ob_hat.parent = ob_armature
ob_hat.matrix_parent_inverse = Matrix(((1.0, -0.0, 0.0, 0.04313), (-0.0, 1.0, -0.0, -0.06971), (0.0, -0.0, 1.0, 4.34), (-0.0, 0.0, -0.0, 1.0)))
ob_hat.location = (-2.232e-08, 0.006292, 1.688)
ob_hat.scale = (1.419, 1.419, 0.6081)
ob_hat.lineart.crease_threshold = 0.0
_vg = ob_hat.vertex_groups.new(name='Bone')
_vg = ob_hat.vertex_groups.new(name='Bone.001')
_vg.add([0, 1, 2, 3, 4, 5, 6, 7, 8, 9, 10, 11, 12, 13, 14, 15, 16, 17, 18, 19, 20, 21, 22, 23, 24, 25, 26, 27, 28, 29, 30, 31, 32, 33, 34, 35, 36, 37, 38, 39, 40, 41, 42, 43, 44, 45, 46, 47, 48], 1.0, 'REPLACE')
_vg = ob_hat.vertex_groups.new(name='Bone.002')
_vg = ob_hat.vertex_groups.new(name='Bone.003')
_vg = ob_hat.vertex_groups.new(name='Bone.007')
_vg = ob_hat.vertex_groups.new(name='Bone.005')
_vg = ob_hat.vertex_groups.new(name='Bone.004')
_vg = ob_hat.vertex_groups.new(name='Bone.008')
_vg = ob_hat.vertex_groups.new(name='Bone.006')
_vg = ob_hat.vertex_groups.new(name='Bone.009')
_vg = ob_hat.vertex_groups.new(name='Bone.012')
_vg = ob_hat.vertex_groups.new(name='Bone.014')
_vg = ob_hat.vertex_groups.new(name='Bone.015')
_vg = ob_hat.vertex_groups.new(name='Bone.010')
_vg = ob_hat.vertex_groups.new(name='Bone.011')
_vg = ob_hat.vertex_groups.new(name='Bone.013')
_vg = ob_hat.vertex_groups.new(name='Bone.016')
_m = ob_hat.modifiers.new('Armature', 'ARMATURE')
_m.object = ob_armature
ob_armr.parent = ob_armature
ob_armr.matrix_parent_inverse = Matrix(((1.0, -0.0, 0.0, 0.04313), (-0.0, 1.0, -0.0, -0.06971), (0.0, -0.0, 1.0, 4.34), (-0.0, 0.0, -0.0, 1.0)))
ob_armr.location = (4.313, -0.1279, -2.128)
ob_armr.scale = (0.7399, 0.7399, 0.7399)
ob_armr.lineart.crease_threshold = 0.0
_vg = ob_armr.vertex_groups.new(name='Bone')
_vg = ob_armr.vertex_groups.new(name='Bone.002')
_vg = ob_armr.vertex_groups.new(name='Bone.001')
_vg = ob_armr.vertex_groups.new(name='Bone.003')
_vg = ob_armr.vertex_groups.new(name='Bone.007')
_vg = ob_armr.vertex_groups.new(name='Bone.005')
_vg = ob_armr.vertex_groups.new(name='Bone.004')
for _i, _w in zip([0, 2, 4, 6, 10], [0.7364, 0.2052, 0.06782, 0.0004979, 0.08462]): _vg.add([_i], _w, 'REPLACE')
_vg = ob_armr.vertex_groups.new(name='Bone.008')
for _i, _w in zip([0, 2, 4, 6, 8, 10], [0.2459, 0.7614, 0.891, 0.9367, 0.95, 0.9025]): _vg.add([_i], _w, 'REPLACE')
_vg = ob_armr.vertex_groups.new(name='Bone.006')
for _i, _w in zip([1, 2, 3, 4, 5, 6, 7, 8, 9, 11, 12, 13, 14, 15, 16, 17, 18, 19, 20, 21, 22, 23], [1.0, 0.01667, 0.9999, 0.03232, 0.9999, 0.02606, 0.9999, 0.002164, 1.0, 1.0, 0.9991, 0.9984, 0.9974, 0.9969, 0.9972, 0.9983, 0.9868, 0.9821, 0.9803, 0.9812, 0.9856, 0.9903]): _vg.add([_i], _w, 'REPLACE')
_vg = ob_armr.vertex_groups.new(name='Bone.009')
_vg = ob_armr.vertex_groups.new(name='Bone.012')
_vg = ob_armr.vertex_groups.new(name='Bone.014')
_vg = ob_armr.vertex_groups.new(name='Bone.015')
_vg = ob_armr.vertex_groups.new(name='Bone.010')
_vg = ob_armr.vertex_groups.new(name='Bone.011')
_vg = ob_armr.vertex_groups.new(name='Bone.013')
_vg = ob_armr.vertex_groups.new(name='Bone.016')
_m = ob_armr.modifiers.new('Armature', 'ARMATURE')
_m.object = ob_armature
ob_arml.parent = ob_armature
ob_arml.matrix_parent_inverse = Matrix(((1.0, -0.0, 0.0, 0.04313), (-0.0, 1.0, -0.0, -0.06971), (0.0, -0.0, 1.0, 4.34), (-0.0, 0.0, -0.0, 1.0)))
ob_arml.location = (-4.314, -0.1279, -2.128)
ob_arml.scale = (0.7399, 0.7399, 0.7399)
ob_arml.lineart.crease_threshold = 0.0
_vg = ob_arml.vertex_groups.new(name='Bone')
_vg = ob_arml.vertex_groups.new(name='Bone.002')
_vg = ob_arml.vertex_groups.new(name='Bone.001')
_vg = ob_arml.vertex_groups.new(name='Bone.003')
for _i, _w in zip([0, 2, 4, 6, 8, 10], [0.05154, 0.01647, 0.05758, 0.1687, 0.8657, 0.1634]): _vg.add([_i], _w, 'REPLACE')
_vg = ob_arml.vertex_groups.new(name='Bone.007')
for _i, _w in zip([0, 2, 4, 6, 8, 10], [0.9121, 0.9212, 0.9016, 0.8083, 0.1254, 0.8164]): _vg.add([_i], _w, 'REPLACE')
_vg = ob_arml.vertex_groups.new(name='Bone.005')
for _i, _w in zip([0, 1, 2, 3, 4, 5, 7, 9, 11, 12, 13, 14, 15, 16, 17, 18, 19, 20, 21, 22, 23], [0.02276, 0.9999, 0.04107, 0.9998, 0.03155, 0.9998, 0.9998, 0.9998, 1.0, 0.9975, 0.998, 0.9986, 0.9987, 0.998, 0.9974, 0.9844, 0.9874, 0.9884, 0.9841, 0.9815, 0.9823]): _vg.add([_i], _w, 'REPLACE')
_vg = ob_arml.vertex_groups.new(name='Bone.004')
_vg = ob_arml.vertex_groups.new(name='Bone.008')
_vg = ob_arml.vertex_groups.new(name='Bone.006')
_vg = ob_arml.vertex_groups.new(name='Bone.009')
_vg = ob_arml.vertex_groups.new(name='Bone.012')
_vg = ob_arml.vertex_groups.new(name='Bone.014')
_vg = ob_arml.vertex_groups.new(name='Bone.015')
_vg = ob_arml.vertex_groups.new(name='Bone.010')
_vg = ob_arml.vertex_groups.new(name='Bone.011')
_vg = ob_arml.vertex_groups.new(name='Bone.013')
_vg = ob_arml.vertex_groups.new(name='Bone.016')
_m = ob_arml.modifiers.new('Armature', 'ARMATURE')
_m.object = ob_armature
ob_legs.parent = ob_armature
ob_legs.matrix_parent_inverse = Matrix(((1.0, -0.0, 0.0, 0.04313), (-0.0, 1.0, -0.0, -0.06971), (0.0, -0.0, 1.0, 4.34), (-0.0, 0.0, -0.0, 1.0)))
ob_legs.location = (-0.004395, -0.1798, -6.493)
ob_legs.scale = (0.5483, 1.0, 0.3684)
ob_legs.lineart.crease_threshold = 0.0
_vg = ob_legs.vertex_groups.new(name='Bone')
for _i, _w in zip([0, 5, 6, 7, 8, 11, 12], [0.6232, 0.07689, 0.02965, 0.02388, 0.09296, 0.6383, 0.7503]): _vg.add([_i], _w, 'REPLACE')
_vg = ob_legs.vertex_groups.new(name='Bone.002')
_vg = ob_legs.vertex_groups.new(name='Bone.001')
_vg = ob_legs.vertex_groups.new(name='Bone.003')
for _i, _w in zip([1, 2, 3, 4, 9, 10, 13, 14, 37, 38, 39, 40, 41, 42, 43, 44], [0.6317, 0.9098, 0.3613, 0.04741, 0.4837, 0.4976, 0.9528, 0.06056, 0.9528, 0.9098, 0.4837, 0.04741, 0.06056, 0.3613, 0.4976, 0.6317]): _vg.add([_i], _w, 'REPLACE')
_vg = ob_legs.vertex_groups.new(name='Bone.007')
_vg = ob_legs.vertex_groups.new(name='Bone.005')
_vg = ob_legs.vertex_groups.new(name='Bone.004')
for _i, _w in zip([1, 2, 3, 4, 9, 10, 13, 14, 37, 38, 39, 40, 41, 42, 43, 44], [0.3241, 0.06415, 0.5931, 0.9288, 0.4921, 0.4575, 0.01997, 0.9218, 0.01997, 0.06415, 0.4921, 0.9288, 0.9218, 0.5931, 0.4575, 0.3241]): _vg.add([_i], _w, 'REPLACE')
_vg = ob_legs.vertex_groups.new(name='Bone.008')
_vg = ob_legs.vertex_groups.new(name='Bone.006')
_vg = ob_legs.vertex_groups.new(name='Bone.009')
for _i, _w in zip([0, 7, 8, 11, 12, 15], [0.008651, 0.4711, 0.4214, 0.07934, 0.02859, 0.4918]): _vg.add([_i], _w, 'REPLACE')
_vg = ob_legs.vertex_groups.new(name='Bone.012')
for _i, _w in zip([0, 7, 8, 11, 12, 15], [0.008651, 0.4711, 0.4214, 0.07934, 0.02859, 0.4918]): _vg.add([_i], _w, 'REPLACE')
_vg = ob_legs.vertex_groups.new(name='Bone.014')
for _i, _w in zip([17, 18, 19, 20, 21, 22, 23, 24, 25, 26, 27, 28, 29, 30, 31, 33, 35, 46, 47, 48, 49, 50, 51, 52, 53, 54, 55, 56, 57, 58, 59, 60, 61, 62, 63, 64], [0.7736, 0.2515, 0.3039, 0.7684, 0.3053, 0.01782, 0.05249, 0.2254, 0.03835, 0.2077, 0.8762, 0.8259, 0.1624, 0.1736, 0.9765, 0.1235, 0.1282, 0.04571, 0.2143, 0.02471, 0.1982, 0.8764, 0.1571, 0.2984, 0.8097, 0.3188, 0.7736, 0.2515, 0.3039, 0.7684, 0.3053, 0.01782, 0.05249, 0.2254, 0.03835, 0.2077]): _vg.add([_i], _w, 'REPLACE')
_vg = ob_legs.vertex_groups.new(name='Bone.015')
for _i, _w in zip([17, 18, 19, 20, 21, 22, 23, 24, 25, 26, 47, 48, 50, 51, 53, 54, 55, 56, 57, 58, 59, 60, 61, 62, 63, 64], [0.1632, 0.6695, 0.02492, 0.03194, 0.2386, 0.004831, 0.00429, 0.1588, 0.01354, 0.01828, 0.1661, 0.005656, 0.09946, 0.795, 0.003749, 0.2498, 0.1632, 0.6695, 0.02492, 0.03194, 0.2386, 0.004831, 0.00429, 0.1588, 0.01354, 0.01828]): _vg.add([_i], _w, 'REPLACE')
_vg = ob_legs.vertex_groups.new(name='Bone.010')
for _i, _w in zip([0, 5, 6, 11, 12, 16, 33], [0.1765, 0.4308, 0.4746, 0.07119, 0.1367, 0.492, 0.007241]): _vg.add([_i], _w, 'REPLACE')
_vg = ob_legs.vertex_groups.new(name='Bone.011')
for _i, _w in zip([0, 5, 6, 11, 12, 16, 17, 18, 19, 20, 21, 22, 23, 24, 25, 26, 27, 28, 29, 30, 32, 33, 34, 35, 36, 46, 48, 49, 55, 56, 57, 58, 59, 60, 61, 62, 63, 64], [0.07454, 0.4421, 0.4737, 0.08154, 0.01174, 0.4963, 2.06e-05, 2.443e-05, 0.0003239, 1.49e-05, 0.0001361, 0.0009565, 0.005353, 0.0002697, 0.002123, 0.002205, 0.02378, 0.04768, 0.3234, 0.2734, 0.5308, 0.3835, 0.8964, 0.3301, 0.9433, 0.006403, 0.002384, 0.002497, 2.06e-05, 2.443e-05, 0.0003239, 1.49e-05, 0.0001361, 0.0009565, 0.005353, 0.0002697, 0.002123, 0.002205]): _vg.add([_i], _w, 'REPLACE')
_vg = ob_legs.vertex_groups.new(name='Bone.013')
for _i, _w in zip([0, 17, 18, 19, 20, 21, 22, 23, 24, 25, 26, 27, 28, 29, 30, 32, 33, 34, 35, 36, 45, 46, 47, 48, 49, 51, 52, 53, 54, 55, 56, 57, 58, 59, 60, 61, 62, 63, 64], [0.03875, 0.03238, 0.03336, 0.6139, 0.1634, 0.282, 0.8023, 0.861, 0.3681, 0.3038, 0.7085, 0.05386, 0.09688, 0.4644, 0.5248, 0.4423, 0.4426, 0.06151, 0.5096, 0.04253, 0.8761, 0.8936, 0.3636, 0.2165, 0.7575, 0.007565, 0.6613, 0.1541, 0.2528, 0.03238, 0.03336, 0.6139, 0.1634, 0.282, 0.8023, 0.861, 0.3681, 0.3038, 0.7085]): _vg.add([_i], _w, 'REPLACE')
_vg = ob_legs.vertex_groups.new(name='Bone.016')
for _i, _w in zip([17, 18, 19, 20, 21, 22, 23, 24, 25, 26, 45, 46, 47, 48, 54, 55, 56, 57, 58, 59, 60, 61, 62, 63, 64], [0.003819, 0.007773, 0.01744, 0.004085, 0.148, 0.1352, 0.02869, 0.2191, 0.5873, 0.02206, 0.08886, 0.003811, 0.2302, 0.6915, 0.155, 0.003819, 0.007773, 0.01744, 0.004085, 0.148, 0.1352, 0.02869, 0.2191, 0.5873, 0.02206]): _vg.add([_i], _w, 'REPLACE')
_m = ob_legs.modifiers.new('Armature', 'ARMATURE')
_m.object = ob_armature
ob_footr.parent = ob_armature
ob_footr.matrix_parent_inverse = Matrix(((1.0, -0.0, 0.0, 0.04313), (-0.0, 1.0, -0.0, -0.06971), (0.0, -0.0, 1.0, 4.34), (-0.0, 0.0, -0.0, 1.0)))
ob_footr.location = (0.8615, 0.3417, -10.63)
ob_footr.scale = (0.5483, 1.0, 0.3684)
ob_footr.lineart.crease_threshold = 0.0
_vg = ob_footr.vertex_groups.new(name='Bone')
_vg = ob_footr.vertex_groups.new(name='Bone.002')
_vg = ob_footr.vertex_groups.new(name='Bone.001')
_vg = ob_footr.vertex_groups.new(name='Bone.003')
_vg = ob_footr.vertex_groups.new(name='Bone.007')
_vg = ob_footr.vertex_groups.new(name='Bone.005')
_vg = ob_footr.vertex_groups.new(name='Bone.004')
_vg = ob_footr.vertex_groups.new(name='Bone.008')
_vg = ob_footr.vertex_groups.new(name='Bone.006')
_vg = ob_footr.vertex_groups.new(name='Bone.009')
_vg = ob_footr.vertex_groups.new(name='Bone.012')
_vg = ob_footr.vertex_groups.new(name='Bone.014')
for _i, _w in zip([0, 1, 4, 5, 10, 11], [0.437, 0.1524, 0.5012, 0.6521, 0.4728, 0.2009]): _vg.add([_i], _w, 'REPLACE')
_vg = ob_footr.vertex_groups.new(name='Bone.015')
for _i, _w in zip([0, 1, 2, 3, 4, 5, 6, 7, 8, 9, 10, 11], [0.563, 0.8476, 0.9865, 0.9908, 0.4988, 0.3479, 0.9858, 0.9817, 0.9979, 0.996, 0.5272, 0.7991]): _vg.add([_i], _w, 'REPLACE')
_vg = ob_footr.vertex_groups.new(name='Bone.010')
_vg = ob_footr.vertex_groups.new(name='Bone.011')
_vg = ob_footr.vertex_groups.new(name='Bone.013')
_vg = ob_footr.vertex_groups.new(name='Bone.016')
_m = ob_footr.modifiers.new('Armature', 'ARMATURE')
_m.object = ob_armature
ob_footl.parent = ob_armature
ob_footl.matrix_parent_inverse = Matrix(((1.0, -0.0, 0.0, 0.04313), (-0.0, 1.0, -0.0, -0.06971), (0.0, -0.0, 1.0, 4.34), (-0.0, 0.0, -0.0, 1.0)))
ob_footl.location = (-0.7887, 0.3417, -10.63)
ob_footl.scale = (0.5483, 1.0, 0.3684)
ob_footl.lineart.crease_threshold = 0.0
_vg = ob_footl.vertex_groups.new(name='Bone')
_vg = ob_footl.vertex_groups.new(name='Bone.002')
_vg = ob_footl.vertex_groups.new(name='Bone.001')
_vg = ob_footl.vertex_groups.new(name='Bone.003')
_vg = ob_footl.vertex_groups.new(name='Bone.007')
_vg = ob_footl.vertex_groups.new(name='Bone.005')
_vg = ob_footl.vertex_groups.new(name='Bone.004')
_vg = ob_footl.vertex_groups.new(name='Bone.008')
_vg = ob_footl.vertex_groups.new(name='Bone.006')
_vg = ob_footl.vertex_groups.new(name='Bone.009')
_vg = ob_footl.vertex_groups.new(name='Bone.012')
_vg = ob_footl.vertex_groups.new(name='Bone.014')
_vg = ob_footl.vertex_groups.new(name='Bone.015')
_vg = ob_footl.vertex_groups.new(name='Bone.010')
_vg = ob_footl.vertex_groups.new(name='Bone.011')
_vg = ob_footl.vertex_groups.new(name='Bone.013')
for _i, _w in zip([0, 1, 3, 4, 5, 7, 10, 11], [0.5352, 0.8513, 0.01907, 0.537, 0.8459, 0.02346, 0.5192, 0.8829]): _vg.add([_i], _w, 'REPLACE')
_vg = ob_footl.vertex_groups.new(name='Bone.016')
for _i, _w in zip([0, 1, 2, 3, 4, 5, 6, 7, 8, 9, 10, 11], [0.4648, 0.1487, 0.9785, 0.9655, 0.463, 0.1541, 0.9767, 0.9633, 0.9926, 0.9877, 0.4808, 0.1171]): _vg.add([_i], _w, 'REPLACE')
_m = ob_footl.modifiers.new('Armature', 'ARMATURE')
_m.object = ob_armature
ob_armature.location = (-0.04313, 0.06971, -4.34)
ob_armature.show_in_front = True
ob_armature.lineart.crease_threshold = 0.0
ob_armr_001.parent = ob_armature
ob_armr_001.matrix_parent_inverse = Matrix(((1.0, -0.0, 0.0, 0.04313), (-0.0, 1.0, -0.0, -0.06971), (0.0, -0.0, 1.0, 4.34), (-0.0, 0.0, -0.0, 1.0)))
ob_armr_001.location = (4.313, -0.1279, -2.128)
ob_armr_001.scale = (0.7399, 0.7399, 0.7399)
ob_armr_001.lineart.crease_threshold = 0.0
_vg = ob_armr_001.vertex_groups.new(name='Bone')
_vg = ob_armr_001.vertex_groups.new(name='Bone.002')
_vg = ob_armr_001.vertex_groups.new(name='Bone.001')
_vg = ob_armr_001.vertex_groups.new(name='Bone.003')
_vg = ob_armr_001.vertex_groups.new(name='Bone.007')
_vg = ob_armr_001.vertex_groups.new(name='Bone.005')
_vg = ob_armr_001.vertex_groups.new(name='Bone.004')
_vg = ob_armr_001.vertex_groups.new(name='Bone.008')
_vg = ob_armr_001.vertex_groups.new(name='Bone.006')
_vg.add([0, 1, 2, 3, 4, 5, 6, 7, 8, 9, 10, 11], 1.0, 'REPLACE')
_vg = ob_armr_001.vertex_groups.new(name='Bone.009')
_vg = ob_armr_001.vertex_groups.new(name='Bone.012')
_vg = ob_armr_001.vertex_groups.new(name='Bone.014')
_vg = ob_armr_001.vertex_groups.new(name='Bone.015')
_vg = ob_armr_001.vertex_groups.new(name='Bone.010')
_vg = ob_armr_001.vertex_groups.new(name='Bone.011')
_vg = ob_armr_001.vertex_groups.new(name='Bone.013')
_vg = ob_armr_001.vertex_groups.new(name='Bone.016')
_m = ob_armr_001.modifiers.new('Armature', 'ARMATURE')
_m.object = ob_armature
ob_arml_001.parent = ob_armature
ob_arml_001.matrix_parent_inverse = Matrix(((1.0, -0.0, 0.0, 0.04313), (-0.0, 1.0, -0.0, -0.06971), (0.0, -0.0, 1.0, 4.34), (-0.0, 0.0, -0.0, 1.0)))
ob_arml_001.location = (-4.314, -0.1279, -2.128)
ob_arml_001.scale = (0.7399, 0.7399, 0.7399)
ob_arml_001.lineart.crease_threshold = 0.0
_vg = ob_arml_001.vertex_groups.new(name='Bone')
_vg = ob_arml_001.vertex_groups.new(name='Bone.002')
_vg = ob_arml_001.vertex_groups.new(name='Bone.001')
_vg = ob_arml_001.vertex_groups.new(name='Bone.003')
_vg = ob_arml_001.vertex_groups.new(name='Bone.007')
_vg = ob_arml_001.vertex_groups.new(name='Bone.005')
_vg.add([0, 1, 2, 3, 4, 5, 6, 7, 8, 9, 10, 11], 1.0, 'REPLACE')
_vg = ob_arml_001.vertex_groups.new(name='Bone.004')
_vg = ob_arml_001.vertex_groups.new(name='Bone.008')
_vg = ob_arml_001.vertex_groups.new(name='Bone.006')
_vg = ob_arml_001.vertex_groups.new(name='Bone.009')
_vg = ob_arml_001.vertex_groups.new(name='Bone.012')
_vg = ob_arml_001.vertex_groups.new(name='Bone.014')
_vg = ob_arml_001.vertex_groups.new(name='Bone.015')
_vg = ob_arml_001.vertex_groups.new(name='Bone.010')
_vg = ob_arml_001.vertex_groups.new(name='Bone.011')
_vg = ob_arml_001.vertex_groups.new(name='Bone.013')
_vg = ob_arml_001.vertex_groups.new(name='Bone.016')
_m = ob_arml_001.modifiers.new('Armature', 'ARMATURE')
_m.object = ob_armature

# ---- collection membership
col_collection.objects.link(ob_body)
col_collection.objects.link(ob_hat)
col_collection.objects.link(ob_armr)
col_collection.objects.link(ob_arml)
col_collection.objects.link(ob_legs)
col_collection.objects.link(ob_footr)
col_collection.objects.link(ob_footl)
col_collection.objects.link(ob_armature)
col_collection.objects.link(ob_armr_001)
col_collection.objects.link(ob_arml_001)

# ---- scene / render settings (as saved in the file)
scene.frame_start = 1; scene.frame_end = 250; scene.frame_set(1)
scene.render.engine = 'BLENDER_EEVEE_NEXT'
scene.cycles.use_denoising = False
scene.cycles.samples = 128
scene.cycles.sampling_pattern = 'TABULATED_SOBOL'
scene.cycles.use_adaptive_sampling = False
scene.cycles.use_light_tree = False
scene.view_settings.view_transform = 'Filmic'
bpy.context.view_layer.update()

# ---- added for rendering (the .blend has no active camera and no usable light): camera, sun
cam_auto = bpy.data.cameras.new('AutoCamera')
cam_auto.lens = 50.0
cam_auto.sensor_width = 36.0
cam_auto.clip_end = 1000.0
ob_auto_camera = bpy.data.objects.new('AutoCamera', cam_auto)
scene.collection.objects.link(ob_auto_camera)
ob_auto_camera.location = (17.7745, -21.3163, 9.65261)
ob_auto_camera.rotation_euler = (1.09748, -7.21219e-08, 0.694738)
scene.camera = ob_auto_camera
light_auto_sun = bpy.data.lights.new('AutoSun', 'SUN')
light_auto_sun.energy = 3.0
light_auto_sun.angle = 0.0523599
ob_auto_sun = bpy.data.objects.new('AutoSun', light_auto_sun)
scene.collection.objects.link(ob_auto_sun)
ob_auto_sun.rotation_euler = (0.872665, 0.174533, 0.523599)
bpy.context.view_layer.update()
